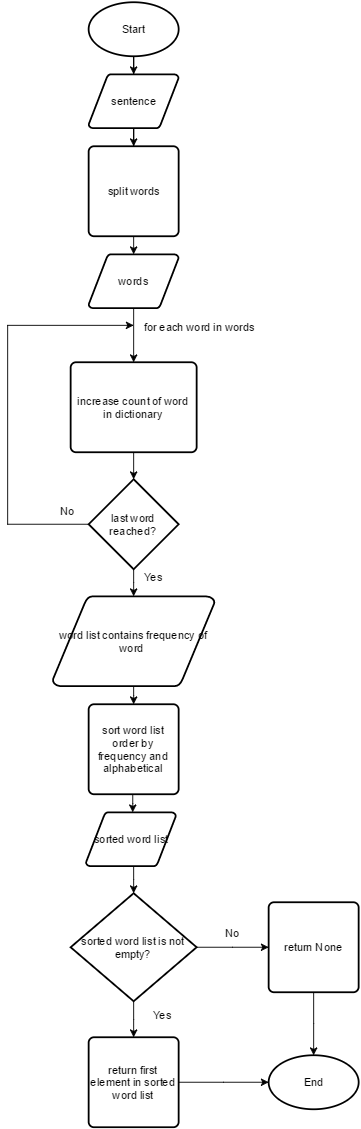

The diagram above was exported from draw.io. Its source (the exported page's mxGraphModel, read from the mxfile embedded in the PNG):
<mxGraphModel dx="876" dy="497" grid="1" gridSize="10" guides="1" tooltips="1" connect="1" arrows="1" fold="1" page="1" pageScale="1.5" pageWidth="826" pageHeight="1169" background="none" math="0" shadow="0">
  <root>
    <mxCell id="0" style=";html=1;" />
    <mxCell id="1" style=";html=1;" parent="0" />
    <mxCell id="64ed15cb0f2b09f-66" value="Start" style="strokeWidth=2;html=1;shape=mxgraph.flowchart.start_1;whiteSpace=wrap;" vertex="1" parent="1">
      <mxGeometry x="370" y="40" width="100" height="60" as="geometry" />
    </mxCell>
    <mxCell id="64ed15cb0f2b09f-67" value="sentence" style="strokeWidth=2;html=1;shape=mxgraph.flowchart.data;whiteSpace=wrap;" vertex="1" parent="1">
      <mxGeometry x="370" y="120" width="100" height="60" as="geometry" />
    </mxCell>
    <mxCell id="1dc751450b89995e-11" style="edgeStyle=orthogonalEdgeStyle;rounded=0;html=1;entryX=0.5;entryY=0;entryPerimeter=0;jettySize=auto;orthogonalLoop=1;" edge="1" parent="1" source="64ed15cb0f2b09f-67" target="64ed15cb0f2b09f-68">
      <mxGeometry relative="1" as="geometry" />
    </mxCell>
    <mxCell id="64ed15cb0f2b09f-68" value="split words" style="strokeWidth=2;html=1;shape=mxgraph.flowchart.process;whiteSpace=wrap;" vertex="1" parent="1">
      <mxGeometry x="370" y="200" width="100" height="100" as="geometry" />
    </mxCell>
    <mxCell id="64ed15cb0f2b09f-69" value="words" style="strokeWidth=2;html=1;shape=mxgraph.flowchart.data;whiteSpace=wrap;" vertex="1" parent="1">
      <mxGeometry x="370" y="320" width="100" height="60" as="geometry" />
    </mxCell>
    <mxCell id="1dc751450b89995e-1" value="last word reached?" style="strokeWidth=2;html=1;shape=mxgraph.flowchart.decision;whiteSpace=wrap;" vertex="1" parent="1">
      <mxGeometry x="370" y="570" width="100" height="100" as="geometry" />
    </mxCell>
    <mxCell id="1dc751450b89995e-2" value="increase count of word in dictionary" style="strokeWidth=2;html=1;shape=mxgraph.flowchart.process;whiteSpace=wrap;" vertex="1" parent="1">
      <mxGeometry x="350" y="440" width="140" height="100" as="geometry" />
    </mxCell>
    <mxCell id="1dc751450b89995e-3" value="word list contains frequency of word&amp;nbsp;" style="strokeWidth=2;html=1;shape=mxgraph.flowchart.data;whiteSpace=wrap;" vertex="1" parent="1">
      <mxGeometry x="330" y="700" width="180" height="100" as="geometry" />
    </mxCell>
    <mxCell id="1dc751450b89995e-4" value="sort word list order by frequency and alphabetical" style="strokeWidth=2;html=1;shape=mxgraph.flowchart.process;whiteSpace=wrap;" vertex="1" parent="1">
      <mxGeometry x="370" y="820" width="100" height="100" as="geometry" />
    </mxCell>
    <mxCell id="1dc751450b89995e-5" value="sorted word list is not empty?" style="strokeWidth=2;html=1;shape=mxgraph.flowchart.decision;whiteSpace=wrap;" vertex="1" parent="1">
      <mxGeometry x="350" y="1030" width="140" height="120" as="geometry" />
    </mxCell>
    <mxCell id="1dc751450b89995e-6" value="sorted word list" style="strokeWidth=2;html=1;shape=mxgraph.flowchart.data;whiteSpace=wrap;" vertex="1" parent="1">
      <mxGeometry x="367" y="940" width="100" height="60" as="geometry" />
    </mxCell>
    <mxCell id="1dc751450b89995e-7" value="return first element in sorted word list" style="strokeWidth=2;html=1;shape=mxgraph.flowchart.process;whiteSpace=wrap;" vertex="1" parent="1">
      <mxGeometry x="370" y="1190" width="100" height="100" as="geometry" />
    </mxCell>
    <mxCell id="1dc751450b89995e-8" value="End" style="strokeWidth=2;html=1;shape=mxgraph.flowchart.start_1;whiteSpace=wrap;" vertex="1" parent="1">
      <mxGeometry x="570" y="1210" width="100" height="60" as="geometry" />
    </mxCell>
    <mxCell id="1dc751450b89995e-9" value="return None" style="strokeWidth=2;html=1;shape=mxgraph.flowchart.process;whiteSpace=wrap;" vertex="1" parent="1">
      <mxGeometry x="570" y="1040" width="100" height="100" as="geometry" />
    </mxCell>
    <mxCell id="1dc751450b89995e-10" style="edgeStyle=orthogonalEdgeStyle;rounded=0;html=1;jettySize=auto;orthogonalLoop=1;" edge="1" parent="1" source="64ed15cb0f2b09f-66" target="64ed15cb0f2b09f-67">
      <mxGeometry relative="1" as="geometry" />
    </mxCell>
    <mxCell id="1dc751450b89995e-16" style="edgeStyle=orthogonalEdgeStyle;rounded=0;html=1;exitX=0.5;exitY=1;exitPerimeter=0;entryX=0.5;entryY=0;entryPerimeter=0;jettySize=auto;orthogonalLoop=1;" edge="1" parent="1" source="64ed15cb0f2b09f-68" target="64ed15cb0f2b09f-69">
      <mxGeometry relative="1" as="geometry" />
    </mxCell>
    <mxCell id="1dc751450b89995e-17" style="edgeStyle=orthogonalEdgeStyle;rounded=0;html=1;entryX=0.5;entryY=0;entryPerimeter=0;jettySize=auto;orthogonalLoop=1;" edge="1" parent="1" source="64ed15cb0f2b09f-69" target="1dc751450b89995e-2">
      <mxGeometry relative="1" as="geometry" />
    </mxCell>
    <mxCell id="1dc751450b89995e-18" value="for each word in words" style="text;html=1;resizable=0;points=[];autosize=1;align=left;verticalAlign=top;spacingTop=-4;" vertex="1" parent="1">
      <mxGeometry x="430" y="392" width="140" height="20" as="geometry" />
    </mxCell>
    <mxCell id="1dc751450b89995e-19" style="edgeStyle=orthogonalEdgeStyle;rounded=0;html=1;exitX=0.5;exitY=1;exitPerimeter=0;entryX=0.5;entryY=0;entryPerimeter=0;jettySize=auto;orthogonalLoop=1;" edge="1" parent="1" source="1dc751450b89995e-2" target="1dc751450b89995e-1">
      <mxGeometry relative="1" as="geometry" />
    </mxCell>
    <mxCell id="1dc751450b89995e-20" style="edgeStyle=elbowEdgeStyle;rounded=0;html=1;jettySize=auto;orthogonalLoop=1;" edge="1" parent="1" source="1dc751450b89995e-1">
      <mxGeometry relative="1" as="geometry">
        <mxPoint x="420" y="399" as="targetPoint" />
        <Array as="points">
          <mxPoint x="280" y="470" />
        </Array>
      </mxGeometry>
    </mxCell>
    <mxCell id="1dc751450b89995e-21" style="edgeStyle=elbowEdgeStyle;rounded=0;html=1;exitX=0.5;exitY=1;exitPerimeter=0;entryX=0.5;entryY=0;entryPerimeter=0;jettySize=auto;orthogonalLoop=1;" edge="1" parent="1" source="1dc751450b89995e-1" target="1dc751450b89995e-3">
      <mxGeometry relative="1" as="geometry" />
    </mxCell>
    <mxCell id="1dc751450b89995e-22" value="Yes" style="text;html=1;resizable=0;points=[];autosize=1;align=left;verticalAlign=top;spacingTop=-4;" vertex="1" parent="1">
      <mxGeometry x="430" y="670" width="40" height="20" as="geometry" />
    </mxCell>
    <mxCell id="1dc751450b89995e-23" value="No" style="text;html=1;resizable=0;points=[];autosize=1;align=left;verticalAlign=top;spacingTop=-4;" vertex="1" parent="1">
      <mxGeometry x="337" y="596" width="30" height="20" as="geometry" />
    </mxCell>
    <mxCell id="1dc751450b89995e-25" style="edgeStyle=elbowEdgeStyle;rounded=0;html=1;entryX=0.5;entryY=0;entryPerimeter=0;jettySize=auto;orthogonalLoop=1;" edge="1" parent="1" source="1dc751450b89995e-3" target="1dc751450b89995e-4">
      <mxGeometry relative="1" as="geometry" />
    </mxCell>
    <mxCell id="1dc751450b89995e-26" style="edgeStyle=elbowEdgeStyle;rounded=0;html=1;jettySize=auto;orthogonalLoop=1;" edge="1" parent="1" source="1dc751450b89995e-4" target="1dc751450b89995e-6">
      <mxGeometry relative="1" as="geometry" />
    </mxCell>
    <mxCell id="1dc751450b89995e-27" style="edgeStyle=elbowEdgeStyle;rounded=0;html=1;entryX=0.5;entryY=0;entryPerimeter=0;jettySize=auto;orthogonalLoop=1;" edge="1" parent="1" source="1dc751450b89995e-6" target="1dc751450b89995e-5">
      <mxGeometry relative="1" as="geometry" />
    </mxCell>
    <mxCell id="1dc751450b89995e-28" style="edgeStyle=elbowEdgeStyle;rounded=0;html=1;exitX=1;exitY=0.5;exitPerimeter=0;entryX=0;entryY=0.5;entryPerimeter=0;jettySize=auto;orthogonalLoop=1;" edge="1" parent="1" source="1dc751450b89995e-5" target="1dc751450b89995e-9">
      <mxGeometry relative="1" as="geometry" />
    </mxCell>
    <mxCell id="1dc751450b89995e-29" style="edgeStyle=elbowEdgeStyle;rounded=0;html=1;jettySize=auto;orthogonalLoop=1;" edge="1" parent="1" source="1dc751450b89995e-5" target="1dc751450b89995e-7">
      <mxGeometry relative="1" as="geometry" />
    </mxCell>
    <mxCell id="1dc751450b89995e-30" style="edgeStyle=elbowEdgeStyle;rounded=0;html=1;entryX=0;entryY=0.5;entryPerimeter=0;jettySize=auto;orthogonalLoop=1;" edge="1" parent="1" source="1dc751450b89995e-7" target="1dc751450b89995e-8">
      <mxGeometry relative="1" as="geometry" />
    </mxCell>
    <mxCell id="1dc751450b89995e-31" style="edgeStyle=elbowEdgeStyle;rounded=0;html=1;jettySize=auto;orthogonalLoop=1;" edge="1" parent="1" source="1dc751450b89995e-9" target="1dc751450b89995e-8">
      <mxGeometry relative="1" as="geometry" />
    </mxCell>
    <mxCell id="70b3e07fbde85561-1" value="No" style="text;html=1;resizable=0;points=[];autosize=1;align=left;verticalAlign=top;spacingTop=-4;" vertex="1" parent="1">
      <mxGeometry x="520" y="1065" width="30" height="20" as="geometry" />
    </mxCell>
    <mxCell id="70b3e07fbde85561-2" value="Yes" style="text;html=1;resizable=0;points=[];autosize=1;align=left;verticalAlign=top;spacingTop=-4;" vertex="1" parent="1">
      <mxGeometry x="440" y="1156" width="40" height="20" as="geometry" />
    </mxCell>
  </root>
</mxGraphModel>